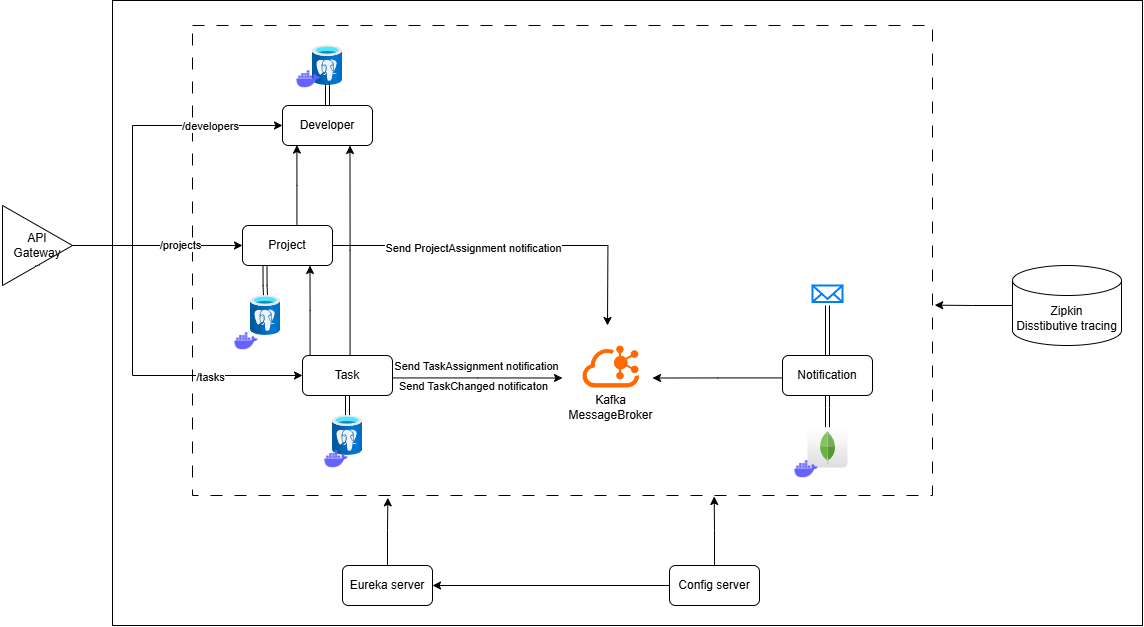

The diagram above was exported from draw.io. Its source (the exported page's mxGraphModel, read from the mxfile embedded in the PNG):
<mxGraphModel dx="1489" dy="761" grid="1" gridSize="10" guides="1" tooltips="1" connect="1" arrows="1" fold="1" page="1" pageScale="1" pageWidth="827" pageHeight="1169" math="0" shadow="0">
  <root>
    <mxCell id="0" />
    <mxCell id="1" parent="0" />
    <mxCell id="1U6lBgao1NwruRH5BhHr-55" value="" style="rounded=0;whiteSpace=wrap;html=1;fillColor=none;" parent="1" vertex="1">
      <mxGeometry x="270" y="15" width="1030" height="625" as="geometry" />
    </mxCell>
    <mxCell id="1U6lBgao1NwruRH5BhHr-46" value="" style="rounded=0;whiteSpace=wrap;html=1;dashed=1;dashPattern=12 12;fillColor=none;" parent="1" vertex="1">
      <mxGeometry x="350" y="40" width="740" height="470" as="geometry" />
    </mxCell>
    <mxCell id="1U6lBgao1NwruRH5BhHr-3" value="Developer" style="rounded=1;whiteSpace=wrap;html=1;" parent="1" vertex="1">
      <mxGeometry x="440" y="120" width="90" height="40" as="geometry" />
    </mxCell>
    <mxCell id="1U6lBgao1NwruRH5BhHr-17" style="edgeStyle=orthogonalEdgeStyle;rounded=0;orthogonalLoop=1;jettySize=auto;html=1;" parent="1" source="1U6lBgao1NwruRH5BhHr-4" edge="1">
      <mxGeometry relative="1" as="geometry">
        <mxPoint x="765" y="340" as="targetPoint" />
      </mxGeometry>
    </mxCell>
    <mxCell id="1U6lBgao1NwruRH5BhHr-21" value="&lt;div&gt;Send ProjectAssignment notification&lt;/div&gt;" style="edgeLabel;html=1;align=center;verticalAlign=middle;resizable=0;points=[];" parent="1U6lBgao1NwruRH5BhHr-17" vertex="1" connectable="0">
      <mxGeometry x="-0.2122" y="-2" relative="1" as="geometry">
        <mxPoint as="offset" />
      </mxGeometry>
    </mxCell>
    <mxCell id="1U6lBgao1NwruRH5BhHr-37" style="edgeStyle=orthogonalEdgeStyle;rounded=0;orthogonalLoop=1;jettySize=auto;html=1;exitX=0.25;exitY=1;exitDx=0;exitDy=0;shape=link;" parent="1" source="1U6lBgao1NwruRH5BhHr-4" target="1U6lBgao1NwruRH5BhHr-31" edge="1">
      <mxGeometry relative="1" as="geometry" />
    </mxCell>
    <mxCell id="1U6lBgao1NwruRH5BhHr-4" value="Project" style="rounded=1;whiteSpace=wrap;html=1;" parent="1" vertex="1">
      <mxGeometry x="400" y="240" width="90" height="40" as="geometry" />
    </mxCell>
    <mxCell id="1U6lBgao1NwruRH5BhHr-14" style="edgeStyle=orthogonalEdgeStyle;rounded=0;orthogonalLoop=1;jettySize=auto;html=1;entryX=0.75;entryY=1;entryDx=0;entryDy=0;" parent="1" source="1U6lBgao1NwruRH5BhHr-5" target="1U6lBgao1NwruRH5BhHr-3" edge="1">
      <mxGeometry relative="1" as="geometry">
        <Array as="points">
          <mxPoint x="508" y="265" />
        </Array>
      </mxGeometry>
    </mxCell>
    <mxCell id="1U6lBgao1NwruRH5BhHr-16" style="edgeStyle=orthogonalEdgeStyle;rounded=0;orthogonalLoop=1;jettySize=auto;html=1;entryX=0.75;entryY=1;entryDx=0;entryDy=0;" parent="1" source="1U6lBgao1NwruRH5BhHr-5" target="1U6lBgao1NwruRH5BhHr-4" edge="1">
      <mxGeometry relative="1" as="geometry">
        <Array as="points">
          <mxPoint x="468" y="325" />
        </Array>
      </mxGeometry>
    </mxCell>
    <mxCell id="1U6lBgao1NwruRH5BhHr-30" style="edgeStyle=orthogonalEdgeStyle;rounded=0;orthogonalLoop=1;jettySize=auto;html=1;shape=link;" parent="1" source="1U6lBgao1NwruRH5BhHr-5" target="1U6lBgao1NwruRH5BhHr-26" edge="1">
      <mxGeometry relative="1" as="geometry" />
    </mxCell>
    <mxCell id="1U6lBgao1NwruRH5BhHr-5" value="Task" style="rounded=1;whiteSpace=wrap;html=1;" parent="1" vertex="1">
      <mxGeometry x="460" y="370" width="90" height="40" as="geometry" />
    </mxCell>
    <mxCell id="1U6lBgao1NwruRH5BhHr-39" style="edgeStyle=orthogonalEdgeStyle;rounded=0;orthogonalLoop=1;jettySize=auto;html=1;shape=link;" parent="1" source="1U6lBgao1NwruRH5BhHr-6" target="1U6lBgao1NwruRH5BhHr-27" edge="1">
      <mxGeometry relative="1" as="geometry" />
    </mxCell>
    <mxCell id="1U6lBgao1NwruRH5BhHr-6" value="Notification" style="rounded=1;whiteSpace=wrap;html=1;" parent="1" vertex="1">
      <mxGeometry x="940" y="370" width="90" height="40" as="geometry" />
    </mxCell>
    <mxCell id="1U6lBgao1NwruRH5BhHr-13" style="edgeStyle=orthogonalEdgeStyle;rounded=0;orthogonalLoop=1;jettySize=auto;html=1;entryX=0.16;entryY=0.99;entryDx=0;entryDy=0;entryPerimeter=0;" parent="1" source="1U6lBgao1NwruRH5BhHr-4" target="1U6lBgao1NwruRH5BhHr-3" edge="1">
      <mxGeometry relative="1" as="geometry">
        <Array as="points">
          <mxPoint x="454" y="200" />
        </Array>
      </mxGeometry>
    </mxCell>
    <mxCell id="1U6lBgao1NwruRH5BhHr-18" style="edgeStyle=orthogonalEdgeStyle;rounded=0;orthogonalLoop=1;jettySize=auto;html=1;entryX=0;entryY=0;entryDx=0;entryDy=52.5;entryPerimeter=0;" parent="1" source="1U6lBgao1NwruRH5BhHr-5" edge="1">
      <mxGeometry relative="1" as="geometry">
        <mxPoint x="720" y="392.5" as="targetPoint" />
        <Array as="points">
          <mxPoint x="635" y="393" />
        </Array>
      </mxGeometry>
    </mxCell>
    <mxCell id="1U6lBgao1NwruRH5BhHr-23" value="Send TaskAssignment notification" style="edgeLabel;html=1;align=center;verticalAlign=middle;resizable=0;points=[];" parent="1U6lBgao1NwruRH5BhHr-18" vertex="1" connectable="0">
      <mxGeometry x="-0.0216" relative="1" as="geometry">
        <mxPoint y="-12" as="offset" />
      </mxGeometry>
    </mxCell>
    <mxCell id="1U6lBgao1NwruRH5BhHr-24" value="Send TaskChanged notificaton" style="edgeLabel;html=1;align=center;verticalAlign=middle;resizable=0;points=[];" parent="1U6lBgao1NwruRH5BhHr-18" vertex="1" connectable="0">
      <mxGeometry x="-0.3647" relative="1" as="geometry">
        <mxPoint x="26" y="8" as="offset" />
      </mxGeometry>
    </mxCell>
    <mxCell id="1U6lBgao1NwruRH5BhHr-19" style="edgeStyle=orthogonalEdgeStyle;rounded=0;orthogonalLoop=1;jettySize=auto;html=1;entryX=1;entryY=0;entryDx=0;entryDy=52.5;entryPerimeter=0;" parent="1" source="1U6lBgao1NwruRH5BhHr-6" edge="1">
      <mxGeometry relative="1" as="geometry">
        <mxPoint x="810" y="392.5" as="targetPoint" />
        <Array as="points">
          <mxPoint x="875" y="393" />
        </Array>
      </mxGeometry>
    </mxCell>
    <mxCell id="1U6lBgao1NwruRH5BhHr-57" style="edgeStyle=orthogonalEdgeStyle;rounded=0;orthogonalLoop=1;jettySize=auto;html=1;entryX=0;entryY=0.5;entryDx=0;entryDy=0;" parent="1" source="1U6lBgao1NwruRH5BhHr-20" target="1U6lBgao1NwruRH5BhHr-4" edge="1">
      <mxGeometry relative="1" as="geometry" />
    </mxCell>
    <mxCell id="1U6lBgao1NwruRH5BhHr-61" value="/projects" style="edgeLabel;html=1;align=center;verticalAlign=middle;resizable=0;points=[];" parent="1U6lBgao1NwruRH5BhHr-57" vertex="1" connectable="0">
      <mxGeometry x="0.2642" y="1" relative="1" as="geometry">
        <mxPoint as="offset" />
      </mxGeometry>
    </mxCell>
    <mxCell id="1U6lBgao1NwruRH5BhHr-58" style="edgeStyle=orthogonalEdgeStyle;rounded=0;orthogonalLoop=1;jettySize=auto;html=1;entryX=0;entryY=0.5;entryDx=0;entryDy=0;" parent="1" source="1U6lBgao1NwruRH5BhHr-20" target="1U6lBgao1NwruRH5BhHr-3" edge="1">
      <mxGeometry relative="1" as="geometry">
        <Array as="points">
          <mxPoint x="290" y="260" />
          <mxPoint x="290" y="140" />
        </Array>
      </mxGeometry>
    </mxCell>
    <mxCell id="1U6lBgao1NwruRH5BhHr-60" value="/developers" style="edgeLabel;html=1;align=center;verticalAlign=middle;resizable=0;points=[];" parent="1U6lBgao1NwruRH5BhHr-58" vertex="1" connectable="0">
      <mxGeometry x="0.5621" relative="1" as="geometry">
        <mxPoint as="offset" />
      </mxGeometry>
    </mxCell>
    <mxCell id="1U6lBgao1NwruRH5BhHr-59" style="edgeStyle=orthogonalEdgeStyle;rounded=0;orthogonalLoop=1;jettySize=auto;html=1;entryX=0;entryY=0.5;entryDx=0;entryDy=0;" parent="1" source="1U6lBgao1NwruRH5BhHr-20" target="1U6lBgao1NwruRH5BhHr-5" edge="1">
      <mxGeometry relative="1" as="geometry">
        <Array as="points">
          <mxPoint x="290" y="260" />
          <mxPoint x="290" y="390" />
        </Array>
      </mxGeometry>
    </mxCell>
    <mxCell id="1U6lBgao1NwruRH5BhHr-62" value="/tasks" style="edgeLabel;html=1;align=center;verticalAlign=middle;resizable=0;points=[];" parent="1U6lBgao1NwruRH5BhHr-59" vertex="1" connectable="0">
      <mxGeometry x="0.4875" y="-1" relative="1" as="geometry">
        <mxPoint as="offset" />
      </mxGeometry>
    </mxCell>
    <mxCell id="1U6lBgao1NwruRH5BhHr-20" value="API&lt;div&gt;Gateway&lt;/div&gt;" style="triangle;whiteSpace=wrap;html=1;" parent="1" vertex="1">
      <mxGeometry x="160" y="220" width="70" height="80" as="geometry" />
    </mxCell>
    <mxCell id="1U6lBgao1NwruRH5BhHr-26" value="" style="image;aspect=fixed;html=1;points=[];align=center;fontSize=12;image=img/lib/azure2/databases/Azure_Database_PostgreSQL_Server.svg;" parent="1" vertex="1">
      <mxGeometry x="490" y="430" width="30" height="40" as="geometry" />
    </mxCell>
    <mxCell id="1U6lBgao1NwruRH5BhHr-27" value="" style="dashed=0;outlineConnect=0;html=1;align=center;labelPosition=center;verticalLabelPosition=bottom;verticalAlign=top;shape=mxgraph.webicons.mongodb;gradientColor=#DFDEDE" parent="1" vertex="1">
      <mxGeometry x="965" y="442" width="40" height="40" as="geometry" />
    </mxCell>
    <mxCell id="1U6lBgao1NwruRH5BhHr-28" value="" style="points=[];aspect=fixed;html=1;align=center;shadow=0;dashed=0;fillColor=#FF6A00;strokeColor=none;shape=mxgraph.alibaba_cloud.kafka;" parent="1" vertex="1">
      <mxGeometry x="740" y="360" width="56.699999999999996" height="42" as="geometry" />
    </mxCell>
    <mxCell id="1U6lBgao1NwruRH5BhHr-29" value="&lt;span style=&quot;text-wrap-mode: wrap;&quot;&gt;Kafka&lt;/span&gt;&lt;div style=&quot;text-wrap-mode: wrap;&quot;&gt;MessageBroker&lt;/div&gt;" style="text;html=1;align=center;verticalAlign=middle;resizable=0;points=[];autosize=1;strokeColor=none;fillColor=none;" parent="1" vertex="1">
      <mxGeometry x="713.35" y="402" width="110" height="40" as="geometry" />
    </mxCell>
    <mxCell id="1U6lBgao1NwruRH5BhHr-31" value="" style="image;aspect=fixed;html=1;points=[];align=center;fontSize=12;image=img/lib/azure2/databases/Azure_Database_PostgreSQL_Server.svg;" parent="1" vertex="1">
      <mxGeometry x="408" y="310" width="30" height="40" as="geometry" />
    </mxCell>
    <mxCell id="1U6lBgao1NwruRH5BhHr-32" value="" style="image;aspect=fixed;html=1;points=[];align=center;fontSize=12;image=img/lib/azure2/databases/Azure_Database_PostgreSQL_Server.svg;" parent="1" vertex="1">
      <mxGeometry x="470" y="60" width="30" height="40" as="geometry" />
    </mxCell>
    <mxCell id="1U6lBgao1NwruRH5BhHr-34" style="edgeStyle=orthogonalEdgeStyle;rounded=0;orthogonalLoop=1;jettySize=auto;html=1;entryX=0.495;entryY=0.959;entryDx=0;entryDy=0;entryPerimeter=0;shape=link;" parent="1" source="1U6lBgao1NwruRH5BhHr-3" target="1U6lBgao1NwruRH5BhHr-32" edge="1">
      <mxGeometry relative="1" as="geometry" />
    </mxCell>
    <mxCell id="1U6lBgao1NwruRH5BhHr-38" value="" style="html=1;verticalLabelPosition=bottom;align=center;labelBackgroundColor=#ffffff;verticalAlign=top;strokeWidth=2;strokeColor=#0080F0;shadow=0;dashed=0;shape=mxgraph.ios7.icons.mail;" parent="1" vertex="1">
      <mxGeometry x="970" y="300" width="30" height="16.5" as="geometry" />
    </mxCell>
    <mxCell id="1U6lBgao1NwruRH5BhHr-40" style="edgeStyle=orthogonalEdgeStyle;rounded=0;orthogonalLoop=1;jettySize=auto;html=1;entryX=0.5;entryY=1.212;entryDx=0;entryDy=0;entryPerimeter=0;shape=link;" parent="1" source="1U6lBgao1NwruRH5BhHr-6" target="1U6lBgao1NwruRH5BhHr-38" edge="1">
      <mxGeometry relative="1" as="geometry" />
    </mxCell>
    <mxCell id="1U6lBgao1NwruRH5BhHr-41" value="" style="shape=image;html=1;verticalAlign=top;verticalLabelPosition=bottom;labelBackgroundColor=#ffffff;imageAspect=0;aspect=fixed;image=https://cdn1.iconfinder.com/data/icons/unicons-line-vol-3/24/docker-128.png" parent="1" vertex="1">
      <mxGeometry x="480" y="460" width="28" height="28" as="geometry" />
    </mxCell>
    <mxCell id="1U6lBgao1NwruRH5BhHr-42" value="" style="shape=image;html=1;verticalAlign=top;verticalLabelPosition=bottom;labelBackgroundColor=#ffffff;imageAspect=0;aspect=fixed;image=https://cdn1.iconfinder.com/data/icons/unicons-line-vol-3/24/docker-128.png" parent="1" vertex="1">
      <mxGeometry x="390" y="342" width="28" height="28" as="geometry" />
    </mxCell>
    <mxCell id="1U6lBgao1NwruRH5BhHr-43" value="" style="shape=image;html=1;verticalAlign=top;verticalLabelPosition=bottom;labelBackgroundColor=#ffffff;imageAspect=0;aspect=fixed;image=https://cdn1.iconfinder.com/data/icons/unicons-line-vol-3/24/docker-128.png" parent="1" vertex="1">
      <mxGeometry x="452" y="80" width="28" height="28" as="geometry" />
    </mxCell>
    <mxCell id="1U6lBgao1NwruRH5BhHr-44" value="" style="shape=image;html=1;verticalAlign=top;verticalLabelPosition=bottom;labelBackgroundColor=#ffffff;imageAspect=0;aspect=fixed;image=https://cdn1.iconfinder.com/data/icons/unicons-line-vol-3/24/docker-128.png" parent="1" vertex="1">
      <mxGeometry x="950" y="470" width="28" height="28" as="geometry" />
    </mxCell>
    <mxCell id="1U6lBgao1NwruRH5BhHr-47" value="Eureka server" style="rounded=1;whiteSpace=wrap;html=1;" parent="1" vertex="1">
      <mxGeometry x="500" y="580" width="90" height="40" as="geometry" />
    </mxCell>
    <mxCell id="1U6lBgao1NwruRH5BhHr-50" style="edgeStyle=orthogonalEdgeStyle;rounded=0;orthogonalLoop=1;jettySize=auto;html=1;entryX=1;entryY=0.5;entryDx=0;entryDy=0;" parent="1" source="1U6lBgao1NwruRH5BhHr-48" target="1U6lBgao1NwruRH5BhHr-47" edge="1">
      <mxGeometry relative="1" as="geometry" />
    </mxCell>
    <mxCell id="1U6lBgao1NwruRH5BhHr-48" value="Config server" style="rounded=1;whiteSpace=wrap;html=1;" parent="1" vertex="1">
      <mxGeometry x="827" y="580" width="90" height="40" as="geometry" />
    </mxCell>
    <mxCell id="1U6lBgao1NwruRH5BhHr-49" style="edgeStyle=orthogonalEdgeStyle;rounded=0;orthogonalLoop=1;jettySize=auto;html=1;entryX=0.264;entryY=1.005;entryDx=0;entryDy=0;entryPerimeter=0;" parent="1" source="1U6lBgao1NwruRH5BhHr-47" target="1U6lBgao1NwruRH5BhHr-46" edge="1">
      <mxGeometry relative="1" as="geometry" />
    </mxCell>
    <mxCell id="1U6lBgao1NwruRH5BhHr-52" style="edgeStyle=orthogonalEdgeStyle;rounded=0;orthogonalLoop=1;jettySize=auto;html=1;entryX=0.705;entryY=1.002;entryDx=0;entryDy=0;entryPerimeter=0;" parent="1" source="1U6lBgao1NwruRH5BhHr-48" target="1U6lBgao1NwruRH5BhHr-46" edge="1">
      <mxGeometry relative="1" as="geometry" />
    </mxCell>
    <mxCell id="1U6lBgao1NwruRH5BhHr-53" value="Zipkin&lt;div&gt;Disstibutive tracing&lt;/div&gt;" style="shape=cylinder3;whiteSpace=wrap;html=1;boundedLbl=1;backgroundOutline=1;size=15;" parent="1" vertex="1">
      <mxGeometry x="1170" y="280" width="109" height="80" as="geometry" />
    </mxCell>
    <mxCell id="1U6lBgao1NwruRH5BhHr-54" style="edgeStyle=orthogonalEdgeStyle;rounded=0;orthogonalLoop=1;jettySize=auto;html=1;entryX=1.003;entryY=0.595;entryDx=0;entryDy=0;entryPerimeter=0;" parent="1" source="1U6lBgao1NwruRH5BhHr-53" target="1U6lBgao1NwruRH5BhHr-46" edge="1">
      <mxGeometry relative="1" as="geometry" />
    </mxCell>
    <mxCell id="1U6lBgao1NwruRH5BhHr-64" style="edgeStyle=orthogonalEdgeStyle;rounded=0;orthogonalLoop=1;jettySize=auto;html=1;entryX=0.5;entryY=1;entryDx=0;entryDy=0;shape=link;" parent="1" source="1U6lBgao1NwruRH5BhHr-63" target="1U6lBgao1NwruRH5BhHr-20" edge="1">
      <mxGeometry relative="1" as="geometry" />
    </mxCell>
    <mxCell id="1U6lBgao1NwruRH5BhHr-63" value="Jwt Token" style="html=1;whiteSpace=wrap;strokeColor=none;fillColor=#0079D6;labelPosition=center;verticalLabelPosition=middle;verticalAlign=top;align=center;fontSize=12;outlineConnect=0;spacingTop=-6;fontColor=#FFFFFF;sketch=0;shape=mxgraph.sitemap.security;" parent="1" vertex="1">
      <mxGeometry x="157.5" y="329.5" width="75" height="53" as="geometry" />
    </mxCell>
  </root>
</mxGraphModel>